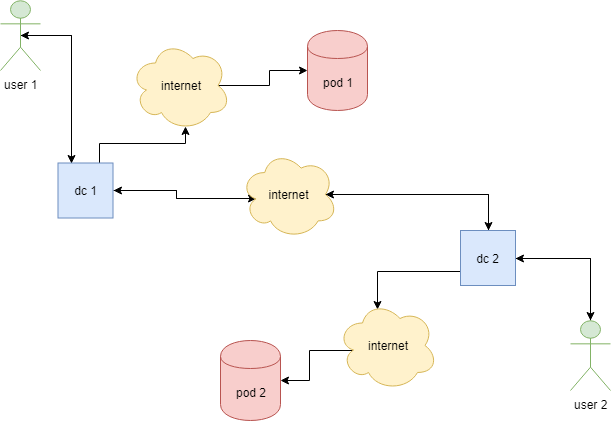

The diagram above was exported from draw.io. Its source (the exported page's mxGraphModel, read from the mxfile embedded in the PNG):
<mxGraphModel dx="872" dy="498" grid="1" gridSize="10" guides="1" tooltips="1" connect="1" arrows="1" fold="1" page="1" pageScale="1" pageWidth="827" pageHeight="1169" math="0" shadow="0">
  <root>
    <mxCell id="0" />
    <mxCell id="1" parent="0" />
    <mxCell id="aUO84hBcSyaIwLftVgn4-20" style="edgeStyle=orthogonalEdgeStyle;rounded=0;html=1;exitX=0.5;exitY=0.5;exitDx=0;exitDy=0;exitPerimeter=0;entryX=0.25;entryY=0;entryDx=0;entryDy=0;jettySize=auto;orthogonalLoop=1;" edge="1" parent="1" source="aUO84hBcSyaIwLftVgn4-1" target="aUO84hBcSyaIwLftVgn4-7">
      <mxGeometry relative="1" as="geometry">
        <Array as="points">
          <mxPoint x="121" y="95" />
        </Array>
      </mxGeometry>
    </mxCell>
    <mxCell id="aUO84hBcSyaIwLftVgn4-1" value="user 1&lt;br&gt;" style="shape=umlActor;verticalLabelPosition=bottom;labelBackgroundColor=#ffffff;verticalAlign=top;html=1;outlineConnect=0;fillColor=#d5e8d4;strokeColor=#82b366;" vertex="1" parent="1">
      <mxGeometry x="50" y="60" width="40" height="70" as="geometry" />
    </mxCell>
    <mxCell id="aUO84hBcSyaIwLftVgn4-39" style="edgeStyle=orthogonalEdgeStyle;rounded=0;html=1;exitX=0.5;exitY=0;exitDx=0;exitDy=0;exitPerimeter=0;entryX=1;entryY=0.5;entryDx=0;entryDy=0;jettySize=auto;orthogonalLoop=1;" edge="1" parent="1" source="aUO84hBcSyaIwLftVgn4-2" target="aUO84hBcSyaIwLftVgn4-8">
      <mxGeometry relative="1" as="geometry" />
    </mxCell>
    <mxCell id="aUO84hBcSyaIwLftVgn4-2" value="user 2&lt;br&gt;" style="shape=umlActor;verticalLabelPosition=bottom;labelBackgroundColor=#ffffff;verticalAlign=top;html=1;outlineConnect=0;fillColor=#d5e8d4;strokeColor=#82b366;" vertex="1" parent="1">
      <mxGeometry x="620" y="380" width="40" height="70" as="geometry" />
    </mxCell>
    <mxCell id="aUO84hBcSyaIwLftVgn4-3" value="pod 1&lt;br&gt;" style="shape=cylinder;whiteSpace=wrap;html=1;boundedLbl=1;backgroundOutline=1;fillColor=#f8cecc;strokeColor=#b85450;" vertex="1" parent="1">
      <mxGeometry x="357" y="90" width="60" height="80" as="geometry" />
    </mxCell>
    <mxCell id="aUO84hBcSyaIwLftVgn4-4" value="pod 2" style="shape=cylinder;whiteSpace=wrap;html=1;boundedLbl=1;backgroundOutline=1;fillColor=#f8cecc;strokeColor=#b85450;" vertex="1" parent="1">
      <mxGeometry x="270" y="400" width="60" height="80" as="geometry" />
    </mxCell>
    <mxCell id="aUO84hBcSyaIwLftVgn4-36" style="edgeStyle=orthogonalEdgeStyle;rounded=0;html=1;exitX=0.16;exitY=0.55;exitDx=0;exitDy=0;entryX=1;entryY=0.5;entryDx=0;entryDy=0;jettySize=auto;orthogonalLoop=1;exitPerimeter=0;" edge="1" parent="1" source="aUO84hBcSyaIwLftVgn4-12" target="aUO84hBcSyaIwLftVgn4-7">
      <mxGeometry relative="1" as="geometry">
        <mxPoint x="210" y="250" as="sourcePoint" />
      </mxGeometry>
    </mxCell>
    <mxCell id="aUO84hBcSyaIwLftVgn4-21" style="edgeStyle=orthogonalEdgeStyle;rounded=0;html=1;exitX=0.75;exitY=0;exitDx=0;exitDy=0;entryX=0.55;entryY=0.95;entryDx=0;entryDy=0;entryPerimeter=0;jettySize=auto;orthogonalLoop=1;" edge="1" parent="1" source="aUO84hBcSyaIwLftVgn4-7" target="aUO84hBcSyaIwLftVgn4-9">
      <mxGeometry relative="1" as="geometry">
        <Array as="points">
          <mxPoint x="149" y="203" />
          <mxPoint x="235" y="203" />
        </Array>
      </mxGeometry>
    </mxCell>
    <mxCell id="aUO84hBcSyaIwLftVgn4-24" style="edgeStyle=orthogonalEdgeStyle;rounded=0;html=1;exitX=1;exitY=0.5;exitDx=0;exitDy=0;entryX=0.16;entryY=0.55;entryDx=0;entryDy=0;jettySize=auto;orthogonalLoop=1;entryPerimeter=0;" edge="1" parent="1" source="aUO84hBcSyaIwLftVgn4-7" target="aUO84hBcSyaIwLftVgn4-12">
      <mxGeometry relative="1" as="geometry">
        <mxPoint x="210" y="250" as="targetPoint" />
      </mxGeometry>
    </mxCell>
    <mxCell id="aUO84hBcSyaIwLftVgn4-37" style="edgeStyle=orthogonalEdgeStyle;rounded=0;html=1;exitX=0.5;exitY=0;exitDx=0;exitDy=0;entryX=0.5;entryY=0.5;entryDx=0;entryDy=0;entryPerimeter=0;jettySize=auto;orthogonalLoop=1;" edge="1" parent="1" source="aUO84hBcSyaIwLftVgn4-7" target="aUO84hBcSyaIwLftVgn4-1">
      <mxGeometry relative="1" as="geometry">
        <Array as="points">
          <mxPoint x="121" y="223" />
          <mxPoint x="121" y="95" />
        </Array>
      </mxGeometry>
    </mxCell>
    <mxCell id="aUO84hBcSyaIwLftVgn4-7" value="dc 1" style="whiteSpace=wrap;html=1;aspect=fixed;fillColor=#dae8fc;strokeColor=#6c8ebf;" vertex="1" parent="1">
      <mxGeometry x="107.5" y="222.5" width="55" height="55" as="geometry" />
    </mxCell>
    <mxCell id="aUO84hBcSyaIwLftVgn4-28" style="edgeStyle=orthogonalEdgeStyle;rounded=0;html=1;exitX=1;exitY=0.5;exitDx=0;exitDy=0;entryX=0.5;entryY=0;entryDx=0;entryDy=0;entryPerimeter=0;jettySize=auto;orthogonalLoop=1;" edge="1" parent="1" source="aUO84hBcSyaIwLftVgn4-8" target="aUO84hBcSyaIwLftVgn4-2">
      <mxGeometry relative="1" as="geometry" />
    </mxCell>
    <mxCell id="aUO84hBcSyaIwLftVgn4-29" style="edgeStyle=orthogonalEdgeStyle;rounded=0;html=1;exitX=0;exitY=0.75;exitDx=0;exitDy=0;jettySize=auto;orthogonalLoop=1;entryX=0.4;entryY=0.1;entryDx=0;entryDy=0;entryPerimeter=0;" edge="1" parent="1" source="aUO84hBcSyaIwLftVgn4-8" target="aUO84hBcSyaIwLftVgn4-10">
      <mxGeometry relative="1" as="geometry" />
    </mxCell>
    <mxCell id="aUO84hBcSyaIwLftVgn4-33" style="edgeStyle=orthogonalEdgeStyle;rounded=0;html=1;exitX=0.5;exitY=0;exitDx=0;exitDy=0;entryX=0.875;entryY=0.5;entryDx=0;entryDy=0;jettySize=auto;orthogonalLoop=1;entryPerimeter=0;" edge="1" parent="1" source="aUO84hBcSyaIwLftVgn4-8" target="aUO84hBcSyaIwLftVgn4-12">
      <mxGeometry relative="1" as="geometry">
        <mxPoint x="590" y="290" as="targetPoint" />
        <Array as="points">
          <mxPoint x="538" y="254" />
        </Array>
      </mxGeometry>
    </mxCell>
    <mxCell id="aUO84hBcSyaIwLftVgn4-8" value="dc 2" style="whiteSpace=wrap;html=1;aspect=fixed;fillColor=#dae8fc;strokeColor=#6c8ebf;" vertex="1" parent="1">
      <mxGeometry x="510" y="290" width="55" height="55" as="geometry" />
    </mxCell>
    <mxCell id="aUO84hBcSyaIwLftVgn4-23" style="edgeStyle=orthogonalEdgeStyle;rounded=0;html=1;exitX=0.875;exitY=0.5;exitDx=0;exitDy=0;exitPerimeter=0;entryX=0;entryY=0.5;entryDx=0;entryDy=0;jettySize=auto;orthogonalLoop=1;" edge="1" parent="1" source="aUO84hBcSyaIwLftVgn4-9" target="aUO84hBcSyaIwLftVgn4-3">
      <mxGeometry relative="1" as="geometry">
        <Array as="points" />
      </mxGeometry>
    </mxCell>
    <mxCell id="aUO84hBcSyaIwLftVgn4-9" value="internet" style="ellipse;shape=cloud;whiteSpace=wrap;html=1;fillColor=#fff2cc;strokeColor=#d6b656;" vertex="1" parent="1">
      <mxGeometry x="180" y="100" width="100" height="90" as="geometry" />
    </mxCell>
    <mxCell id="aUO84hBcSyaIwLftVgn4-30" style="edgeStyle=orthogonalEdgeStyle;rounded=0;html=1;exitX=0.16;exitY=0.55;exitDx=0;exitDy=0;exitPerimeter=0;entryX=1;entryY=0.5;entryDx=0;entryDy=0;jettySize=auto;orthogonalLoop=1;" edge="1" parent="1" source="aUO84hBcSyaIwLftVgn4-10" target="aUO84hBcSyaIwLftVgn4-4">
      <mxGeometry relative="1" as="geometry" />
    </mxCell>
    <mxCell id="aUO84hBcSyaIwLftVgn4-10" value="internet" style="ellipse;shape=cloud;whiteSpace=wrap;html=1;fillColor=#fff2cc;strokeColor=#d6b656;" vertex="1" parent="1">
      <mxGeometry x="387" y="360" width="100" height="90" as="geometry" />
    </mxCell>
    <mxCell id="aUO84hBcSyaIwLftVgn4-38" style="edgeStyle=orthogonalEdgeStyle;rounded=0;html=1;exitX=0.875;exitY=0.5;exitDx=0;exitDy=0;exitPerimeter=0;entryX=0.5;entryY=0;entryDx=0;entryDy=0;jettySize=auto;orthogonalLoop=1;" edge="1" parent="1" source="aUO84hBcSyaIwLftVgn4-12" target="aUO84hBcSyaIwLftVgn4-8">
      <mxGeometry relative="1" as="geometry" />
    </mxCell>
    <mxCell id="aUO84hBcSyaIwLftVgn4-12" value="internet" style="ellipse;shape=cloud;whiteSpace=wrap;html=1;fillColor=#fff2cc;strokeColor=#d6b656;" vertex="1" parent="1">
      <mxGeometry x="290" y="210" width="97" height="88" as="geometry" />
    </mxCell>
  </root>
</mxGraphModel>